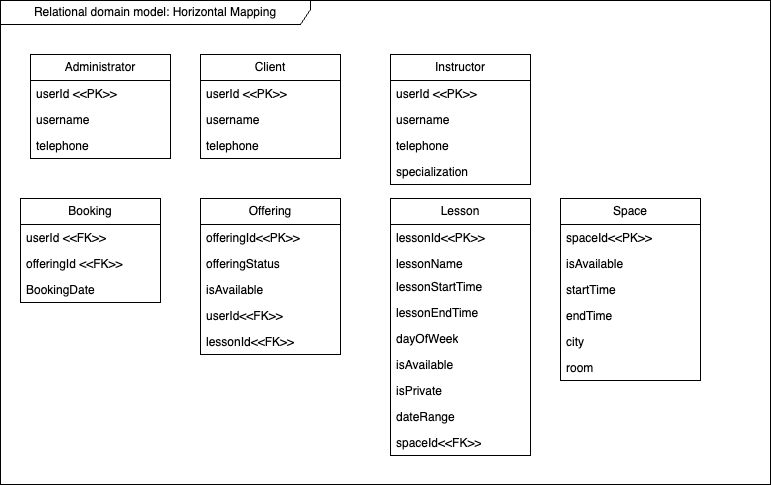

The diagram above was exported from draw.io. Its source (the exported page's mxGraphModel, read from the mxfile embedded in the PNG):
<mxGraphModel dx="1266" dy="650" grid="1" gridSize="10" guides="1" tooltips="1" connect="1" arrows="1" fold="1" page="1" pageScale="1" pageWidth="1100" pageHeight="850" math="0" shadow="0">
  <root>
    <mxCell id="0" />
    <mxCell id="1" parent="0" />
    <mxCell id="2" value="Instructor" style="swimlane;fontStyle=0;childLayout=stackLayout;horizontal=1;startSize=26;fillColor=none;horizontalStack=0;resizeParent=1;resizeParentMax=0;resizeLast=0;collapsible=1;marginBottom=0;whiteSpace=wrap;html=1;" vertex="1" parent="1">
      <mxGeometry x="400" y="240" width="140" height="130" as="geometry" />
    </mxCell>
    <mxCell id="3" value="userId &amp;lt;&amp;lt;PK&amp;gt;&amp;gt;" style="text;strokeColor=none;fillColor=none;align=left;verticalAlign=top;spacingLeft=4;spacingRight=4;overflow=hidden;rotatable=0;points=[[0,0.5],[1,0.5]];portConstraint=eastwest;whiteSpace=wrap;html=1;" vertex="1" parent="2">
      <mxGeometry y="26" width="140" height="26" as="geometry" />
    </mxCell>
    <mxCell id="4" value="username" style="text;strokeColor=none;fillColor=none;align=left;verticalAlign=top;spacingLeft=4;spacingRight=4;overflow=hidden;rotatable=0;points=[[0,0.5],[1,0.5]];portConstraint=eastwest;whiteSpace=wrap;html=1;" vertex="1" parent="2">
      <mxGeometry y="52" width="140" height="26" as="geometry" />
    </mxCell>
    <mxCell id="5" value="telephone" style="text;strokeColor=none;fillColor=none;align=left;verticalAlign=top;spacingLeft=4;spacingRight=4;overflow=hidden;rotatable=0;points=[[0,0.5],[1,0.5]];portConstraint=eastwest;whiteSpace=wrap;html=1;" vertex="1" parent="2">
      <mxGeometry y="78" width="140" height="26" as="geometry" />
    </mxCell>
    <mxCell id="6" value="specialization" style="text;strokeColor=none;fillColor=none;align=left;verticalAlign=top;spacingLeft=4;spacingRight=4;overflow=hidden;rotatable=0;points=[[0,0.5],[1,0.5]];portConstraint=eastwest;whiteSpace=wrap;html=1;" vertex="1" parent="2">
      <mxGeometry y="104" width="140" height="26" as="geometry" />
    </mxCell>
    <mxCell id="7" value="Booking" style="swimlane;fontStyle=0;childLayout=stackLayout;horizontal=1;startSize=26;fillColor=none;horizontalStack=0;resizeParent=1;resizeParentMax=0;resizeLast=0;collapsible=1;marginBottom=0;whiteSpace=wrap;html=1;" vertex="1" parent="1">
      <mxGeometry x="30" y="384" width="140" height="104" as="geometry" />
    </mxCell>
    <mxCell id="8" value="userId &amp;lt;&amp;lt;FK&amp;gt;&amp;gt;" style="text;strokeColor=none;fillColor=none;align=left;verticalAlign=top;spacingLeft=4;spacingRight=4;overflow=hidden;rotatable=0;points=[[0,0.5],[1,0.5]];portConstraint=eastwest;whiteSpace=wrap;html=1;" vertex="1" parent="7">
      <mxGeometry y="26" width="140" height="26" as="geometry" />
    </mxCell>
    <mxCell id="9" value="offeringId &amp;lt;&amp;lt;FK&amp;gt;&amp;gt;" style="text;strokeColor=none;fillColor=none;align=left;verticalAlign=top;spacingLeft=4;spacingRight=4;overflow=hidden;rotatable=0;points=[[0,0.5],[1,0.5]];portConstraint=eastwest;whiteSpace=wrap;html=1;" vertex="1" parent="7">
      <mxGeometry y="52" width="140" height="26" as="geometry" />
    </mxCell>
    <mxCell id="10" value="BookingDate" style="text;strokeColor=none;fillColor=none;align=left;verticalAlign=top;spacingLeft=4;spacingRight=4;overflow=hidden;rotatable=0;points=[[0,0.5],[1,0.5]];portConstraint=eastwest;whiteSpace=wrap;html=1;" vertex="1" parent="7">
      <mxGeometry y="78" width="140" height="26" as="geometry" />
    </mxCell>
    <mxCell id="11" value="Offering" style="swimlane;fontStyle=0;childLayout=stackLayout;horizontal=1;startSize=26;fillColor=none;horizontalStack=0;resizeParent=1;resizeParentMax=0;resizeLast=0;collapsible=1;marginBottom=0;whiteSpace=wrap;html=1;" vertex="1" parent="1">
      <mxGeometry x="210" y="384" width="140" height="156" as="geometry" />
    </mxCell>
    <mxCell id="12" value="offeringId&amp;lt;&amp;lt;PK&amp;gt;&amp;gt;" style="text;strokeColor=none;fillColor=none;align=left;verticalAlign=top;spacingLeft=4;spacingRight=4;overflow=hidden;rotatable=0;points=[[0,0.5],[1,0.5]];portConstraint=eastwest;whiteSpace=wrap;html=1;" vertex="1" parent="11">
      <mxGeometry y="26" width="140" height="26" as="geometry" />
    </mxCell>
    <mxCell id="13" value="offeringStatus" style="text;strokeColor=none;fillColor=none;align=left;verticalAlign=top;spacingLeft=4;spacingRight=4;overflow=hidden;rotatable=0;points=[[0,0.5],[1,0.5]];portConstraint=eastwest;whiteSpace=wrap;html=1;" vertex="1" parent="11">
      <mxGeometry y="52" width="140" height="26" as="geometry" />
    </mxCell>
    <mxCell id="14" value="isAvailable" style="text;strokeColor=none;fillColor=none;align=left;verticalAlign=top;spacingLeft=4;spacingRight=4;overflow=hidden;rotatable=0;points=[[0,0.5],[1,0.5]];portConstraint=eastwest;whiteSpace=wrap;html=1;" vertex="1" parent="11">
      <mxGeometry y="78" width="140" height="26" as="geometry" />
    </mxCell>
    <mxCell id="15" value="userId&amp;lt;&amp;lt;FK&amp;gt;&amp;gt;" style="text;strokeColor=none;fillColor=none;align=left;verticalAlign=top;spacingLeft=4;spacingRight=4;overflow=hidden;rotatable=0;points=[[0,0.5],[1,0.5]];portConstraint=eastwest;whiteSpace=wrap;html=1;" vertex="1" parent="11">
      <mxGeometry y="104" width="140" height="26" as="geometry" />
    </mxCell>
    <mxCell id="16" value="lessonId&amp;lt;&amp;lt;FK&amp;gt;&amp;gt;" style="text;strokeColor=none;fillColor=none;align=left;verticalAlign=top;spacingLeft=4;spacingRight=4;overflow=hidden;rotatable=0;points=[[0,0.5],[1,0.5]];portConstraint=eastwest;whiteSpace=wrap;html=1;" vertex="1" parent="11">
      <mxGeometry y="130" width="140" height="26" as="geometry" />
    </mxCell>
    <mxCell id="17" value="Administrator" style="swimlane;fontStyle=0;childLayout=stackLayout;horizontal=1;startSize=26;fillColor=none;horizontalStack=0;resizeParent=1;resizeParentMax=0;resizeLast=0;collapsible=1;marginBottom=0;whiteSpace=wrap;html=1;" vertex="1" parent="1">
      <mxGeometry x="40" y="240" width="140" height="104" as="geometry" />
    </mxCell>
    <mxCell id="18" value="userId &amp;lt;&amp;lt;PK&amp;gt;&amp;gt;" style="text;strokeColor=none;fillColor=none;align=left;verticalAlign=top;spacingLeft=4;spacingRight=4;overflow=hidden;rotatable=0;points=[[0,0.5],[1,0.5]];portConstraint=eastwest;whiteSpace=wrap;html=1;" vertex="1" parent="17">
      <mxGeometry y="26" width="140" height="26" as="geometry" />
    </mxCell>
    <mxCell id="19" value="username" style="text;strokeColor=none;fillColor=none;align=left;verticalAlign=top;spacingLeft=4;spacingRight=4;overflow=hidden;rotatable=0;points=[[0,0.5],[1,0.5]];portConstraint=eastwest;whiteSpace=wrap;html=1;" vertex="1" parent="17">
      <mxGeometry y="52" width="140" height="26" as="geometry" />
    </mxCell>
    <mxCell id="20" value="telephone" style="text;strokeColor=none;fillColor=none;align=left;verticalAlign=top;spacingLeft=4;spacingRight=4;overflow=hidden;rotatable=0;points=[[0,0.5],[1,0.5]];portConstraint=eastwest;whiteSpace=wrap;html=1;" vertex="1" parent="17">
      <mxGeometry y="78" width="140" height="26" as="geometry" />
    </mxCell>
    <mxCell id="21" value="Client" style="swimlane;fontStyle=0;childLayout=stackLayout;horizontal=1;startSize=26;fillColor=none;horizontalStack=0;resizeParent=1;resizeParentMax=0;resizeLast=0;collapsible=1;marginBottom=0;whiteSpace=wrap;html=1;" vertex="1" parent="1">
      <mxGeometry x="210" y="240" width="140" height="104" as="geometry" />
    </mxCell>
    <mxCell id="22" value="userId &amp;lt;&amp;lt;PK&amp;gt;&amp;gt;" style="text;strokeColor=none;fillColor=none;align=left;verticalAlign=top;spacingLeft=4;spacingRight=4;overflow=hidden;rotatable=0;points=[[0,0.5],[1,0.5]];portConstraint=eastwest;whiteSpace=wrap;html=1;" vertex="1" parent="21">
      <mxGeometry y="26" width="140" height="26" as="geometry" />
    </mxCell>
    <mxCell id="23" value="username" style="text;strokeColor=none;fillColor=none;align=left;verticalAlign=top;spacingLeft=4;spacingRight=4;overflow=hidden;rotatable=0;points=[[0,0.5],[1,0.5]];portConstraint=eastwest;whiteSpace=wrap;html=1;" vertex="1" parent="21">
      <mxGeometry y="52" width="140" height="26" as="geometry" />
    </mxCell>
    <mxCell id="24" value="telephone" style="text;strokeColor=none;fillColor=none;align=left;verticalAlign=top;spacingLeft=4;spacingRight=4;overflow=hidden;rotatable=0;points=[[0,0.5],[1,0.5]];portConstraint=eastwest;whiteSpace=wrap;html=1;" vertex="1" parent="21">
      <mxGeometry y="78" width="140" height="26" as="geometry" />
    </mxCell>
    <mxCell id="25" value="Lesson" style="swimlane;fontStyle=0;childLayout=stackLayout;horizontal=1;startSize=26;fillColor=none;horizontalStack=0;resizeParent=1;resizeParentMax=0;resizeLast=0;collapsible=1;marginBottom=0;whiteSpace=wrap;html=1;" vertex="1" parent="1">
      <mxGeometry x="400" y="384" width="140" height="257" as="geometry" />
    </mxCell>
    <mxCell id="26" value="lessonId&amp;lt;&amp;lt;PK&amp;gt;&amp;gt;" style="text;strokeColor=none;fillColor=none;align=left;verticalAlign=top;spacingLeft=4;spacingRight=4;overflow=hidden;rotatable=0;points=[[0,0.5],[1,0.5]];portConstraint=eastwest;whiteSpace=wrap;html=1;" vertex="1" parent="25">
      <mxGeometry y="26" width="140" height="26" as="geometry" />
    </mxCell>
    <mxCell id="27" value="lessonName" style="text;strokeColor=none;fillColor=none;align=left;verticalAlign=top;spacingLeft=4;spacingRight=4;overflow=hidden;rotatable=0;points=[[0,0.5],[1,0.5]];portConstraint=eastwest;whiteSpace=wrap;html=1;" vertex="1" parent="25">
      <mxGeometry y="52" width="140" height="23" as="geometry" />
    </mxCell>
    <mxCell id="28" value="lessonStartTime" style="text;strokeColor=none;fillColor=none;align=left;verticalAlign=top;spacingLeft=4;spacingRight=4;overflow=hidden;rotatable=0;points=[[0,0.5],[1,0.5]];portConstraint=eastwest;whiteSpace=wrap;html=1;" vertex="1" parent="25">
      <mxGeometry y="75" width="140" height="26" as="geometry" />
    </mxCell>
    <mxCell id="29" value="lessonEndTime" style="text;strokeColor=none;fillColor=none;align=left;verticalAlign=top;spacingLeft=4;spacingRight=4;overflow=hidden;rotatable=0;points=[[0,0.5],[1,0.5]];portConstraint=eastwest;whiteSpace=wrap;html=1;" vertex="1" parent="25">
      <mxGeometry y="101" width="140" height="26" as="geometry" />
    </mxCell>
    <mxCell id="30" value="dayOfWeek" style="text;strokeColor=none;fillColor=none;align=left;verticalAlign=top;spacingLeft=4;spacingRight=4;overflow=hidden;rotatable=0;points=[[0,0.5],[1,0.5]];portConstraint=eastwest;whiteSpace=wrap;html=1;" vertex="1" parent="25">
      <mxGeometry y="127" width="140" height="26" as="geometry" />
    </mxCell>
    <mxCell id="31" value="isAvailable" style="text;strokeColor=none;fillColor=none;align=left;verticalAlign=top;spacingLeft=4;spacingRight=4;overflow=hidden;rotatable=0;points=[[0,0.5],[1,0.5]];portConstraint=eastwest;whiteSpace=wrap;html=1;" vertex="1" parent="25">
      <mxGeometry y="153" width="140" height="26" as="geometry" />
    </mxCell>
    <mxCell id="32" value="isPrivate" style="text;strokeColor=none;fillColor=none;align=left;verticalAlign=top;spacingLeft=4;spacingRight=4;overflow=hidden;rotatable=0;points=[[0,0.5],[1,0.5]];portConstraint=eastwest;whiteSpace=wrap;html=1;" vertex="1" parent="25">
      <mxGeometry y="179" width="140" height="26" as="geometry" />
    </mxCell>
    <mxCell id="33" value="dateRange" style="text;strokeColor=none;fillColor=none;align=left;verticalAlign=top;spacingLeft=4;spacingRight=4;overflow=hidden;rotatable=0;points=[[0,0.5],[1,0.5]];portConstraint=eastwest;whiteSpace=wrap;html=1;" vertex="1" parent="25">
      <mxGeometry y="205" width="140" height="26" as="geometry" />
    </mxCell>
    <mxCell id="34" value="spaceId&amp;lt;&amp;lt;FK&amp;gt;&amp;gt;" style="text;strokeColor=none;fillColor=none;align=left;verticalAlign=top;spacingLeft=4;spacingRight=4;overflow=hidden;rotatable=0;points=[[0,0.5],[1,0.5]];portConstraint=eastwest;whiteSpace=wrap;html=1;" vertex="1" parent="25">
      <mxGeometry y="231" width="140" height="26" as="geometry" />
    </mxCell>
    <mxCell id="35" value="Space" style="swimlane;fontStyle=0;childLayout=stackLayout;horizontal=1;startSize=26;fillColor=none;horizontalStack=0;resizeParent=1;resizeParentMax=0;resizeLast=0;collapsible=1;marginBottom=0;whiteSpace=wrap;html=1;" vertex="1" parent="1">
      <mxGeometry x="570" y="384" width="140" height="182" as="geometry" />
    </mxCell>
    <mxCell id="36" value="spaceId&amp;lt;&amp;lt;PK&amp;gt;&amp;gt;" style="text;strokeColor=none;fillColor=none;align=left;verticalAlign=top;spacingLeft=4;spacingRight=4;overflow=hidden;rotatable=0;points=[[0,0.5],[1,0.5]];portConstraint=eastwest;whiteSpace=wrap;html=1;" vertex="1" parent="35">
      <mxGeometry y="26" width="140" height="26" as="geometry" />
    </mxCell>
    <mxCell id="37" value="isAvailable" style="text;strokeColor=none;fillColor=none;align=left;verticalAlign=top;spacingLeft=4;spacingRight=4;overflow=hidden;rotatable=0;points=[[0,0.5],[1,0.5]];portConstraint=eastwest;whiteSpace=wrap;html=1;" vertex="1" parent="35">
      <mxGeometry y="52" width="140" height="26" as="geometry" />
    </mxCell>
    <mxCell id="38" value="startTime" style="text;strokeColor=none;fillColor=none;align=left;verticalAlign=top;spacingLeft=4;spacingRight=4;overflow=hidden;rotatable=0;points=[[0,0.5],[1,0.5]];portConstraint=eastwest;whiteSpace=wrap;html=1;" vertex="1" parent="35">
      <mxGeometry y="78" width="140" height="26" as="geometry" />
    </mxCell>
    <mxCell id="39" value="endTime" style="text;strokeColor=none;fillColor=none;align=left;verticalAlign=top;spacingLeft=4;spacingRight=4;overflow=hidden;rotatable=0;points=[[0,0.5],[1,0.5]];portConstraint=eastwest;whiteSpace=wrap;html=1;" vertex="1" parent="35">
      <mxGeometry y="104" width="140" height="26" as="geometry" />
    </mxCell>
    <mxCell id="40" value="city" style="text;strokeColor=none;fillColor=none;align=left;verticalAlign=top;spacingLeft=4;spacingRight=4;overflow=hidden;rotatable=0;points=[[0,0.5],[1,0.5]];portConstraint=eastwest;whiteSpace=wrap;html=1;" vertex="1" parent="35">
      <mxGeometry y="130" width="140" height="26" as="geometry" />
    </mxCell>
    <mxCell id="41" value="room" style="text;strokeColor=none;fillColor=none;align=left;verticalAlign=top;spacingLeft=4;spacingRight=4;overflow=hidden;rotatable=0;points=[[0,0.5],[1,0.5]];portConstraint=eastwest;whiteSpace=wrap;html=1;" vertex="1" parent="35">
      <mxGeometry y="156" width="140" height="26" as="geometry" />
    </mxCell>
    <mxCell id="42" value="Relational domain model: Horizontal Mapping" style="shape=umlFrame;whiteSpace=wrap;html=1;pointerEvents=0;width=310;height=24;" vertex="1" parent="1">
      <mxGeometry x="10" y="186" width="770" height="484" as="geometry" />
    </mxCell>
  </root>
</mxGraphModel>